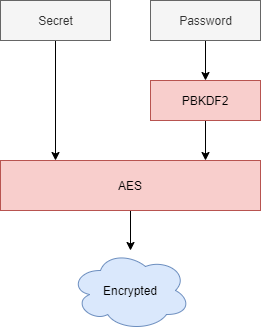

The diagram above was exported from draw.io. Its source (the exported page's mxGraphModel, read from the mxfile embedded in the PNG):
<mxGraphModel dx="1038" dy="491" grid="1" gridSize="10" guides="1" tooltips="1" connect="1" arrows="1" fold="1" page="1" pageScale="1" pageWidth="850" pageHeight="1100" math="0" shadow="0">
  <root>
    <mxCell id="0" />
    <mxCell id="1" parent="0" />
    <mxCell id="ztX1_BcghRNAyPBL1rk9-6" style="edgeStyle=orthogonalEdgeStyle;rounded=0;orthogonalLoop=1;jettySize=auto;html=1;" parent="1" source="ztX1_BcghRNAyPBL1rk9-1" edge="1">
      <mxGeometry relative="1" as="geometry">
        <mxPoint x="145" y="240" as="targetPoint" />
      </mxGeometry>
    </mxCell>
    <mxCell id="ztX1_BcghRNAyPBL1rk9-1" value="Secret" style="html=1;fillColor=#f5f5f5;strokeColor=#666666;fontColor=#333333;" parent="1" vertex="1">
      <mxGeometry x="90" y="80" width="110" height="40" as="geometry" />
    </mxCell>
    <mxCell id="ztX1_BcghRNAyPBL1rk9-5" style="edgeStyle=orthogonalEdgeStyle;rounded=0;orthogonalLoop=1;jettySize=auto;html=1;" parent="1" source="ztX1_BcghRNAyPBL1rk9-2" target="ztX1_BcghRNAyPBL1rk9-4" edge="1">
      <mxGeometry relative="1" as="geometry" />
    </mxCell>
    <mxCell id="ztX1_BcghRNAyPBL1rk9-2" value="Password" style="html=1;fillColor=#f5f5f5;strokeColor=#666666;fontColor=#333333;" parent="1" vertex="1">
      <mxGeometry x="240" y="80" width="110" height="40" as="geometry" />
    </mxCell>
    <mxCell id="ztX1_BcghRNAyPBL1rk9-7" style="edgeStyle=orthogonalEdgeStyle;rounded=0;orthogonalLoop=1;jettySize=auto;html=1;exitX=0.5;exitY=1;exitDx=0;exitDy=0;" parent="1" source="ztX1_BcghRNAyPBL1rk9-4" edge="1">
      <mxGeometry relative="1" as="geometry">
        <mxPoint x="295" y="240" as="targetPoint" />
      </mxGeometry>
    </mxCell>
    <mxCell id="ztX1_BcghRNAyPBL1rk9-4" value="PBKDF2" style="whiteSpace=wrap;html=1;fillColor=#f8cecc;strokeColor=#b85450;" parent="1" vertex="1">
      <mxGeometry x="240" y="160" width="110" height="40" as="geometry" />
    </mxCell>
    <mxCell id="ztX1_BcghRNAyPBL1rk9-9" style="edgeStyle=orthogonalEdgeStyle;rounded=0;orthogonalLoop=1;jettySize=auto;html=1;" parent="1" source="ztX1_BcghRNAyPBL1rk9-8" edge="1">
      <mxGeometry relative="1" as="geometry">
        <mxPoint x="220" y="330" as="targetPoint" />
      </mxGeometry>
    </mxCell>
    <mxCell id="ztX1_BcghRNAyPBL1rk9-8" value="AES" style="whiteSpace=wrap;html=1;fillColor=#f8cecc;strokeColor=#b85450;" parent="1" vertex="1">
      <mxGeometry x="90" y="240" width="260" height="50" as="geometry" />
    </mxCell>
    <mxCell id="ztX1_BcghRNAyPBL1rk9-10" value="Encrypted" style="ellipse;shape=cloud;whiteSpace=wrap;html=1;fillColor=#dae8fc;strokeColor=#6c8ebf;" parent="1" vertex="1">
      <mxGeometry x="160" y="330" width="120" height="80" as="geometry" />
    </mxCell>
  </root>
</mxGraphModel>